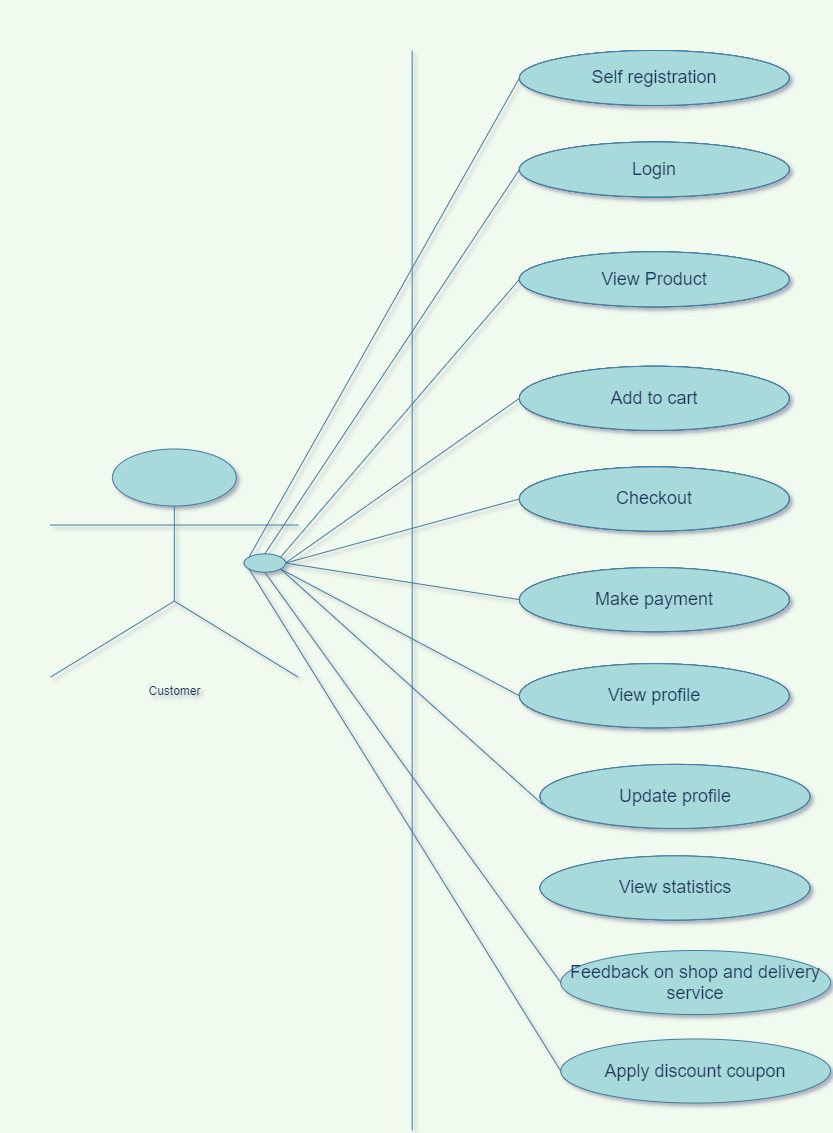

The diagram above was exported from draw.io. Its source (the exported page's mxGraphModel, read from the mxfile embedded in the PNG):
<mxGraphModel dx="3555" dy="1868" grid="1" gridSize="10" guides="1" tooltips="1" connect="1" arrows="1" fold="1" page="1" pageScale="1" pageWidth="850" pageHeight="1100" background="#F1FAEE" math="0" shadow="1">
  <root>
    <mxCell id="0" />
    <mxCell id="1" parent="0" />
    <mxCell id="2" value="" style="group" vertex="1" connectable="0" parent="1">
      <mxGeometry x="860" y="1110" width="780" height="1080" as="geometry" />
    </mxCell>
    <mxCell id="3" value="Customer" style="shape=umlActor;verticalLabelPosition=bottom;verticalAlign=top;html=1;fontColor=#1D3557;strokeColor=#457B9D;fillColor=#A8DADC;" vertex="1" parent="2">
      <mxGeometry y="398.4799999999998" width="247.6582500197828" height="228.14" as="geometry" />
    </mxCell>
    <mxCell id="4" value="Self registration" style="ellipse;whiteSpace=wrap;html=1;fontColor=#1D3557;strokeColor=#457B9D;fillColor=#A8DADC;" vertex="1" parent="2">
      <mxGeometry x="468.94994430749495" width="269.77292173479265" height="54.91525423728813" as="geometry" />
    </mxCell>
    <mxCell id="5" value="Login" style="ellipse;whiteSpace=wrap;html=1;fontColor=#1D3557;strokeColor=#457B9D;fillColor=#A8DADC;" vertex="1" parent="2">
      <mxGeometry x="468.94994430749495" y="91.52542372881362" width="269.77292173479265" height="54.91525423728813" as="geometry" />
    </mxCell>
    <mxCell id="6" value="View Product" style="ellipse;whiteSpace=wrap;html=1;fontColor=#1D3557;strokeColor=#457B9D;fillColor=#A8DADC;" vertex="1" parent="2">
      <mxGeometry x="468.94994430749495" y="201.35593220338978" width="269.77292173479265" height="54.91525423728813" as="geometry" />
    </mxCell>
    <mxCell id="7" value="Add to cart" style="ellipse;whiteSpace=wrap;html=1;fontColor=#1D3557;strokeColor=#457B9D;fillColor=#A8DADC;" vertex="1" parent="2">
      <mxGeometry x="468.94994430749495" y="315.7627118644068" width="269.77292173479265" height="64.06779661016948" as="geometry" />
    </mxCell>
    <mxCell id="8" value="Checkout" style="ellipse;whiteSpace=wrap;html=1;fontColor=#1D3557;strokeColor=#457B9D;fillColor=#A8DADC;" vertex="1" parent="2">
      <mxGeometry x="468.94994430749495" y="416.4406779661017" width="269.77292173479265" height="64.06779661016948" as="geometry" />
    </mxCell>
    <mxCell id="9" value="Make payment" style="ellipse;whiteSpace=wrap;html=1;fontColor=#1D3557;strokeColor=#457B9D;fillColor=#A8DADC;" vertex="1" parent="2">
      <mxGeometry x="468.94994430749495" y="517.1186440677966" width="269.77292173479265" height="64.06779661016948" as="geometry" />
    </mxCell>
    <mxCell id="10" value="View profile" style="ellipse;whiteSpace=wrap;html=1;fontColor=#1D3557;strokeColor=#457B9D;fillColor=#A8DADC;" vertex="1" parent="2">
      <mxGeometry x="468.94994430749495" y="613.2203389830506" width="269.77292173479265" height="64.06779661016948" as="geometry" />
    </mxCell>
    <mxCell id="11" value="" style="endArrow=none;html=1;fontColor=#1D3557;strokeColor=#457B9D;fillColor=#A8DADC;entryX=0;entryY=0.5;entryDx=0;entryDy=0;exitX=0;exitY=0;exitDx=0;exitDy=0;labelBackgroundColor=#F1FAEE;" edge="1" parent="2" source="17" target="4">
      <mxGeometry x="-108.92993110048113" width="77.08380437886085" height="50" as="geometry">
        <mxPoint x="221.2871405612195" y="622.3728813559321" as="sourcePoint" />
        <mxPoint x="427.67281034978254" y="530.8474576271187" as="targetPoint" />
      </mxGeometry>
    </mxCell>
    <mxCell id="12" value="" style="endArrow=none;html=1;fontColor=#1D3557;strokeColor=#457B9D;fillColor=#A8DADC;entryX=0;entryY=0.5;entryDx=0;entryDy=0;exitX=1;exitY=0;exitDx=0;exitDy=0;labelBackgroundColor=#F1FAEE;" edge="1" parent="2" source="17" target="6">
      <mxGeometry x="-108.92993110048113" width="77.08380437886085" height="50" as="geometry">
        <mxPoint x="133.20173669546097" y="349.3342372881357" as="sourcePoint" />
        <mxPoint x="510.22707826520735" y="118.98305084745766" as="targetPoint" />
      </mxGeometry>
    </mxCell>
    <mxCell id="13" value="" style="endArrow=none;html=1;fontColor=#1D3557;strokeColor=#457B9D;fillColor=#A8DADC;entryX=0;entryY=0.5;entryDx=0;entryDy=0;exitX=1;exitY=0.5;exitDx=0;exitDy=0;labelBackgroundColor=#F1FAEE;" edge="1" parent="2" source="17" target="7">
      <mxGeometry x="-108.92993110048113" width="77.08380437886085" height="50" as="geometry">
        <mxPoint x="174.47887065317363" y="367.6393220338982" as="sourcePoint" />
        <mxPoint x="551.5042122229203" y="137.28813559322043" as="targetPoint" />
      </mxGeometry>
    </mxCell>
    <mxCell id="14" value="" style="endArrow=none;html=1;fontColor=#1D3557;strokeColor=#457B9D;fillColor=#A8DADC;entryX=0;entryY=0.5;entryDx=0;entryDy=0;exitX=1;exitY=0.5;exitDx=0;exitDy=0;labelBackgroundColor=#F1FAEE;" edge="1" parent="2" source="17" target="8">
      <mxGeometry x="-108.92993110048113" width="77.08380437886085" height="50" as="geometry">
        <mxPoint x="215.75600461088615" y="385.944406779661" as="sourcePoint" />
        <mxPoint x="592.7813461806325" y="155.59322033898297" as="targetPoint" />
      </mxGeometry>
    </mxCell>
    <mxCell id="15" value="" style="endArrow=none;html=1;fontColor=#1D3557;strokeColor=#457B9D;fillColor=#A8DADC;entryX=0;entryY=0.5;entryDx=0;entryDy=0;exitX=1;exitY=0.5;exitDx=0;exitDy=0;labelBackgroundColor=#F1FAEE;" edge="1" parent="2" source="17" target="9">
      <mxGeometry x="-108.92993110048113" width="77.08380437886085" height="50" as="geometry">
        <mxPoint x="257.0331385685988" y="404.24949152542376" as="sourcePoint" />
        <mxPoint x="634.0584801383453" y="173.89830508474574" as="targetPoint" />
      </mxGeometry>
    </mxCell>
    <mxCell id="16" value="" style="endArrow=none;html=1;fontColor=#1D3557;strokeColor=#457B9D;fillColor=#A8DADC;entryX=1;entryY=1;entryDx=0;entryDy=0;exitX=0;exitY=0.5;exitDx=0;exitDy=0;labelBackgroundColor=#F1FAEE;" edge="1" parent="2" source="10" target="17">
      <mxGeometry x="-108.92993110048113" width="77.08380437886085" height="50" as="geometry">
        <mxPoint x="97.45573868808228" y="659.7518644067798" as="sourcePoint" />
        <mxPoint x="474.4810802578285" y="429.40067796610174" as="targetPoint" />
      </mxGeometry>
    </mxCell>
    <mxCell id="17" value="" style="ellipse;whiteSpace=wrap;html=1;fontColor=#1D3557;strokeColor=#457B9D;fillColor=#A8DADC;" vertex="1" parent="2">
      <mxGeometry x="193.6529711754845" y="503.39355932203375" width="41.277133957712586" height="18.30508474576271" as="geometry" />
    </mxCell>
    <mxCell id="18" value="" style="endArrow=none;html=1;fontColor=#1D3557;strokeColor=#457B9D;fillColor=#A8DADC;entryX=0;entryY=0.5;entryDx=0;entryDy=0;exitX=0.5;exitY=0;exitDx=0;exitDy=0;labelBackgroundColor=#F1FAEE;" edge="1" parent="2" source="17" target="5">
      <mxGeometry x="-108.92993110048113" width="77.08380437886085" height="50" as="geometry">
        <mxPoint x="173.96511028937303" y="432.85020912134314" as="sourcePoint" />
        <mxPoint x="510.22707826520735" y="118.98305084745766" as="targetPoint" />
      </mxGeometry>
    </mxCell>
    <mxCell id="19" value="" style="line;strokeWidth=1;fillColor=none;align=left;verticalAlign=middle;spacingTop=-1;spacingLeft=3;spacingRight=3;rotatable=0;labelPosition=right;points=[];portConstraint=eastwest;fontColor=#1D3557;direction=south;labelBackgroundColor=#F1FAEE;strokeColor=#457B9D;" vertex="1" parent="2">
      <mxGeometry x="345.1185424343572" width="33.02170716617007" height="1079.9999999999998" as="geometry" />
    </mxCell>
    <mxCell id="20" value="Update profile" style="ellipse;whiteSpace=wrap;html=1;fontColor=#1D3557;strokeColor=#457B9D;fillColor=#A8DADC;" vertex="1" parent="2">
      <mxGeometry x="489.5885112863515" y="713.8983050847457" width="269.77292173479265" height="64.06779661016948" as="geometry" />
    </mxCell>
    <mxCell id="21" value="View statistics" style="ellipse;whiteSpace=wrap;html=1;fontColor=#1D3557;strokeColor=#457B9D;fillColor=#A8DADC;" vertex="1" parent="2">
      <mxGeometry x="489.5885112863515" y="805.4237288135591" width="269.77292173479265" height="64.06779661016948" as="geometry" />
    </mxCell>
    <mxCell id="22" value="Feedback on shop and delivery service" style="ellipse;whiteSpace=wrap;html=1;fontColor=#1D3557;strokeColor=#457B9D;fillColor=#A8DADC;fontSize=18;" vertex="1" parent="2">
      <mxGeometry x="510.22707826520735" y="899.9991525423727" width="269.77292173479265" height="64.06779661016948" as="geometry" />
    </mxCell>
    <mxCell id="23" value="Apply discount coupon" style="ellipse;whiteSpace=wrap;html=1;fontColor=#1D3557;strokeColor=#457B9D;fillColor=#A8DADC;fontSize=18;" vertex="1" parent="2">
      <mxGeometry x="510.22707826520735" y="988.4745762711864" width="269.77292173479265" height="64.06779661016948" as="geometry" />
    </mxCell>
    <mxCell id="24" value="" style="endArrow=none;html=1;fontColor=#1D3557;strokeColor=#457B9D;fillColor=#A8DADC;exitX=0.009;exitY=0.624;exitDx=0;exitDy=0;exitPerimeter=0;entryX=1;entryY=1;entryDx=0;entryDy=0;labelBackgroundColor=#F1FAEE;" edge="1" parent="2" source="20" target="17">
      <mxGeometry x="-108.92993110048113" width="77.08380437886085" height="50" as="geometry">
        <mxPoint x="551.5042122229203" y="718.4745762711864" as="sourcePoint" />
        <mxPoint x="138.73287264579432" y="439.3220338983051" as="targetPoint" />
      </mxGeometry>
    </mxCell>
    <mxCell id="25" value="" style="endArrow=none;html=1;fontColor=#1D3557;strokeColor=#457B9D;fillColor=#A8DADC;entryX=0.5;entryY=1;entryDx=0;entryDy=0;exitX=0;exitY=0.5;exitDx=0;exitDy=0;labelBackgroundColor=#F1FAEE;" edge="1" parent="2" source="22" target="17">
      <mxGeometry x="-108.92993110048113" width="77.08380437886085" height="50" as="geometry">
        <mxPoint x="592.7813461806325" y="736.7796610169489" as="sourcePoint" />
        <mxPoint x="256.5193782047984" y="482.4040281667924" as="targetPoint" />
      </mxGeometry>
    </mxCell>
    <mxCell id="26" value="" style="endArrow=none;html=1;fontColor=#1D3557;strokeColor=#457B9D;fillColor=#A8DADC;entryX=0;entryY=1;entryDx=0;entryDy=0;exitX=0;exitY=0.5;exitDx=0;exitDy=0;labelBackgroundColor=#F1FAEE;" edge="1" parent="2" source="23" target="17">
      <mxGeometry x="-108.92993110048113" width="77.08380437886085" height="50" as="geometry">
        <mxPoint x="634.0584801383453" y="755.0847457627119" as="sourcePoint" />
        <mxPoint x="297.796512162511" y="500.70911291255516" as="targetPoint" />
      </mxGeometry>
    </mxCell>
    <mxCell id="27" value="Self registration" style="ellipse;whiteSpace=wrap;html=1;fontColor=#1D3557;strokeColor=#457B9D;fillColor=#A8DADC;" vertex="1" parent="2">
      <mxGeometry x="468.9499443074949" width="269.77292173479265" height="54.91525423728813" as="geometry" />
    </mxCell>
    <mxCell id="28" value="Login" style="ellipse;whiteSpace=wrap;html=1;fontColor=#1D3557;strokeColor=#457B9D;fillColor=#A8DADC;" vertex="1" parent="2">
      <mxGeometry x="468.9499443074949" y="91.52542372881362" width="269.77292173479265" height="54.91525423728813" as="geometry" />
    </mxCell>
    <mxCell id="29" value="View Product" style="ellipse;whiteSpace=wrap;html=1;fontColor=#1D3557;strokeColor=#457B9D;fillColor=#A8DADC;" vertex="1" parent="2">
      <mxGeometry x="468.9499443074949" y="201.35593220338978" width="269.77292173479265" height="54.91525423728813" as="geometry" />
    </mxCell>
    <mxCell id="30" value="Add to cart" style="ellipse;whiteSpace=wrap;html=1;fontColor=#1D3557;strokeColor=#457B9D;fillColor=#A8DADC;" vertex="1" parent="2">
      <mxGeometry x="468.9499443074949" y="315.7627118644068" width="269.77292173479265" height="64.06779661016948" as="geometry" />
    </mxCell>
    <mxCell id="31" value="Checkout" style="ellipse;whiteSpace=wrap;html=1;fontColor=#1D3557;strokeColor=#457B9D;fillColor=#A8DADC;" vertex="1" parent="2">
      <mxGeometry x="468.9499443074949" y="416.4406779661017" width="269.77292173479265" height="64.06779661016948" as="geometry" />
    </mxCell>
    <mxCell id="32" value="Self registration" style="ellipse;whiteSpace=wrap;html=1;fontColor=#1D3557;strokeColor=#457B9D;fillColor=#A8DADC;" vertex="1" parent="2">
      <mxGeometry x="468.9499443074949" width="269.77292173479265" height="54.91525423728813" as="geometry" />
    </mxCell>
    <mxCell id="33" value="Login" style="ellipse;whiteSpace=wrap;html=1;fontColor=#1D3557;strokeColor=#457B9D;fillColor=#A8DADC;" vertex="1" parent="2">
      <mxGeometry x="468.9499443074949" y="91.52542372881362" width="269.77292173479265" height="54.91525423728813" as="geometry" />
    </mxCell>
    <mxCell id="34" value="View Product" style="ellipse;whiteSpace=wrap;html=1;fontColor=#1D3557;strokeColor=#457B9D;fillColor=#A8DADC;" vertex="1" parent="2">
      <mxGeometry x="468.9499443074949" y="201.35593220338978" width="269.77292173479265" height="54.91525423728813" as="geometry" />
    </mxCell>
    <mxCell id="35" value="Add to cart" style="ellipse;whiteSpace=wrap;html=1;fontColor=#1D3557;strokeColor=#457B9D;fillColor=#A8DADC;" vertex="1" parent="2">
      <mxGeometry x="468.9499443074949" y="315.7627118644068" width="269.77292173479265" height="64.06779661016948" as="geometry" />
    </mxCell>
    <mxCell id="36" value="Checkout" style="ellipse;whiteSpace=wrap;html=1;fontColor=#1D3557;strokeColor=#457B9D;fillColor=#A8DADC;" vertex="1" parent="2">
      <mxGeometry x="468.9499443074949" y="416.4406779661017" width="269.77292173479265" height="64.06779661016948" as="geometry" />
    </mxCell>
    <mxCell id="37" value="View profile" style="ellipse;whiteSpace=wrap;html=1;fontColor=#1D3557;strokeColor=#457B9D;fillColor=#A8DADC;" vertex="1" parent="2">
      <mxGeometry x="468.9499443074949" y="613.2203389830506" width="269.77292173479265" height="64.06779661016948" as="geometry" />
    </mxCell>
    <mxCell id="38" value="Make payment" style="ellipse;whiteSpace=wrap;html=1;fontColor=#1D3557;strokeColor=#457B9D;fillColor=#A8DADC;" vertex="1" parent="2">
      <mxGeometry x="468.9499443074949" y="517.1186440677966" width="269.77292173479265" height="64.06779661016948" as="geometry" />
    </mxCell>
    <mxCell id="39" value="Self registration" style="ellipse;whiteSpace=wrap;html=1;fontColor=#1D3557;strokeColor=#457B9D;fillColor=#A8DADC;" vertex="1" parent="2">
      <mxGeometry x="468.9499443074949" width="269.77292173479265" height="54.91525423728813" as="geometry" />
    </mxCell>
    <mxCell id="40" value="Login" style="ellipse;whiteSpace=wrap;html=1;fontColor=#1D3557;strokeColor=#457B9D;fillColor=#A8DADC;" vertex="1" parent="2">
      <mxGeometry x="468.9499443074949" y="91.52542372881362" width="269.77292173479265" height="54.91525423728813" as="geometry" />
    </mxCell>
    <mxCell id="41" value="View Product" style="ellipse;whiteSpace=wrap;html=1;fontColor=#1D3557;strokeColor=#457B9D;fillColor=#A8DADC;" vertex="1" parent="2">
      <mxGeometry x="468.9499443074949" y="201.35593220338978" width="269.77292173479265" height="54.91525423728813" as="geometry" />
    </mxCell>
    <mxCell id="42" value="Add to cart" style="ellipse;whiteSpace=wrap;html=1;fontColor=#1D3557;strokeColor=#457B9D;fillColor=#A8DADC;" vertex="1" parent="2">
      <mxGeometry x="468.9499443074949" y="315.7627118644068" width="269.77292173479265" height="64.06779661016948" as="geometry" />
    </mxCell>
    <mxCell id="43" value="Checkout" style="ellipse;whiteSpace=wrap;html=1;fontColor=#1D3557;strokeColor=#457B9D;fillColor=#A8DADC;" vertex="1" parent="2">
      <mxGeometry x="468.9499443074949" y="416.4406779661017" width="269.77292173479265" height="64.06779661016948" as="geometry" />
    </mxCell>
    <mxCell id="44" value="View profile" style="ellipse;whiteSpace=wrap;html=1;fontColor=#1D3557;strokeColor=#457B9D;fillColor=#A8DADC;" vertex="1" parent="2">
      <mxGeometry x="468.9499443074949" y="613.2203389830506" width="269.77292173479265" height="64.06779661016948" as="geometry" />
    </mxCell>
    <mxCell id="45" value="Make payment" style="ellipse;whiteSpace=wrap;html=1;fontColor=#1D3557;strokeColor=#457B9D;fillColor=#A8DADC;" vertex="1" parent="2">
      <mxGeometry x="468.9499443074949" y="517.1186440677966" width="269.77292173479265" height="64.06779661016948" as="geometry" />
    </mxCell>
    <mxCell id="46" value="View statistics" style="ellipse;whiteSpace=wrap;html=1;fontColor=#1D3557;strokeColor=#457B9D;fillColor=#A8DADC;" vertex="1" parent="2">
      <mxGeometry x="489.5885112863516" y="805.4237288135591" width="269.77292173479265" height="64.06779661016948" as="geometry" />
    </mxCell>
    <mxCell id="47" value="Update profile" style="ellipse;whiteSpace=wrap;html=1;fontColor=#1D3557;strokeColor=#457B9D;fillColor=#A8DADC;" vertex="1" parent="2">
      <mxGeometry x="489.5885112863516" y="713.8983050847457" width="269.77292173479265" height="64.06779661016948" as="geometry" />
    </mxCell>
    <mxCell id="48" value="Self registration" style="ellipse;whiteSpace=wrap;html=1;fontColor=#1D3557;strokeColor=#457B9D;fillColor=#A8DADC;fontSize=18;" vertex="1" parent="2">
      <mxGeometry x="468.9499443074949" width="269.77292173479265" height="54.91525423728813" as="geometry" />
    </mxCell>
    <mxCell id="49" value="Login" style="ellipse;whiteSpace=wrap;html=1;fontColor=#1D3557;strokeColor=#457B9D;fillColor=#A8DADC;fontSize=18;" vertex="1" parent="2">
      <mxGeometry x="468.9499443074949" y="91.52542372881362" width="269.77292173479265" height="54.91525423728813" as="geometry" />
    </mxCell>
    <mxCell id="50" value="View Product" style="ellipse;whiteSpace=wrap;html=1;fontColor=#1D3557;strokeColor=#457B9D;fillColor=#A8DADC;fontSize=18;" vertex="1" parent="2">
      <mxGeometry x="468.9499443074949" y="201.35593220338978" width="269.77292173479265" height="54.91525423728813" as="geometry" />
    </mxCell>
    <mxCell id="51" value="Add to cart" style="ellipse;whiteSpace=wrap;html=1;fontColor=#1D3557;strokeColor=#457B9D;fillColor=#A8DADC;fontSize=18;" vertex="1" parent="2">
      <mxGeometry x="468.9499443074949" y="315.7627118644068" width="269.77292173479265" height="64.06779661016948" as="geometry" />
    </mxCell>
    <mxCell id="52" value="Checkout" style="ellipse;whiteSpace=wrap;html=1;fontColor=#1D3557;strokeColor=#457B9D;fillColor=#A8DADC;fontSize=18;" vertex="1" parent="2">
      <mxGeometry x="468.9499443074949" y="416.4406779661017" width="269.77292173479265" height="64.06779661016948" as="geometry" />
    </mxCell>
    <mxCell id="53" value="View profile" style="ellipse;whiteSpace=wrap;html=1;fontColor=#1D3557;strokeColor=#457B9D;fillColor=#A8DADC;fontSize=18;" vertex="1" parent="2">
      <mxGeometry x="468.9499443074949" y="613.2203389830506" width="269.77292173479265" height="64.06779661016948" as="geometry" />
    </mxCell>
    <mxCell id="54" value="Make payment" style="ellipse;whiteSpace=wrap;html=1;fontColor=#1D3557;strokeColor=#457B9D;fillColor=#A8DADC;fontSize=18;" vertex="1" parent="2">
      <mxGeometry x="468.9499443074949" y="517.1186440677966" width="269.77292173479265" height="64.06779661016948" as="geometry" />
    </mxCell>
    <mxCell id="55" value="View statistics" style="ellipse;whiteSpace=wrap;html=1;fontColor=#1D3557;strokeColor=#457B9D;fillColor=#A8DADC;fontSize=18;" vertex="1" parent="2">
      <mxGeometry x="489.5885112863516" y="805.4237288135591" width="269.77292173479265" height="64.06779661016948" as="geometry" />
    </mxCell>
    <mxCell id="56" value="Update profile" style="ellipse;whiteSpace=wrap;html=1;fontColor=#1D3557;strokeColor=#457B9D;fillColor=#A8DADC;fontSize=18;" vertex="1" parent="2">
      <mxGeometry x="489.5885112863516" y="713.8983050847457" width="269.77292173479265" height="64.06779661016948" as="geometry" />
    </mxCell>
  </root>
</mxGraphModel>